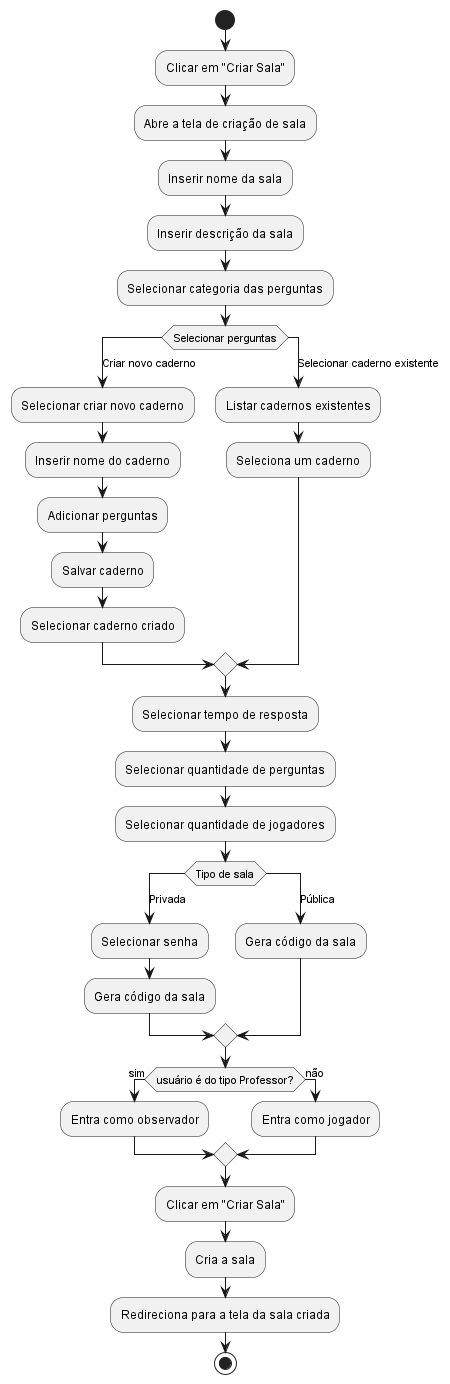

The diagram above was rendered by PlantUML. Its source (embedded in the PNG):
@startuml criar_sala
start
:Clicar em "Criar Sala";
:Abre a tela de criação de sala;
:Inserir nome da sala;
:Inserir descrição da sala;
:Selecionar categoria das perguntas;
switch (Selecionar perguntas)
case (Criar novo caderno)
    :Selecionar criar novo caderno;
    :Inserir nome do caderno;
    :Adicionar perguntas;
    :Salvar caderno;
    :Selecionar caderno criado;
case (Selecionar caderno existente)
    :Listar cadernos existentes;
    :Seleciona um caderno;
endswitch
:Selecionar tempo de resposta;
:Selecionar quantidade de perguntas;
:Selecionar quantidade de jogadores;
switch (Tipo de sala)
case (Privada)
    :Selecionar senha;
    :Gera código da sala;
case (Pública)
    :Gera código da sala;
endswitch
if (usuário é do tipo Professor?) then (sim)
    :Entra como observador;
else (não)
    :Entra como jogador;
endif
:Clicar em "Criar Sala";
:Cria a sala;
:Redireciona para a tela da sala criada;
stop

@enduml